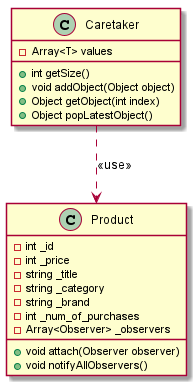

The diagram above was rendered by PlantUML. Its source (embedded in the PNG):
@startuml
class Product {
-int _id
-int _price
-string _title
-string _category
-string _brand
-int _num_of_purchases
-Array<Observer> _observers

+void attach(Observer observer)
+void notifyAllObservers()
}

class Caretaker{
-Array<T> values

+int getSize()
+void addObject(Object object)
+Object getObject(int index)
+Object popLatestObject()
}

Caretaker ..> Product: <<use>>

@enduml